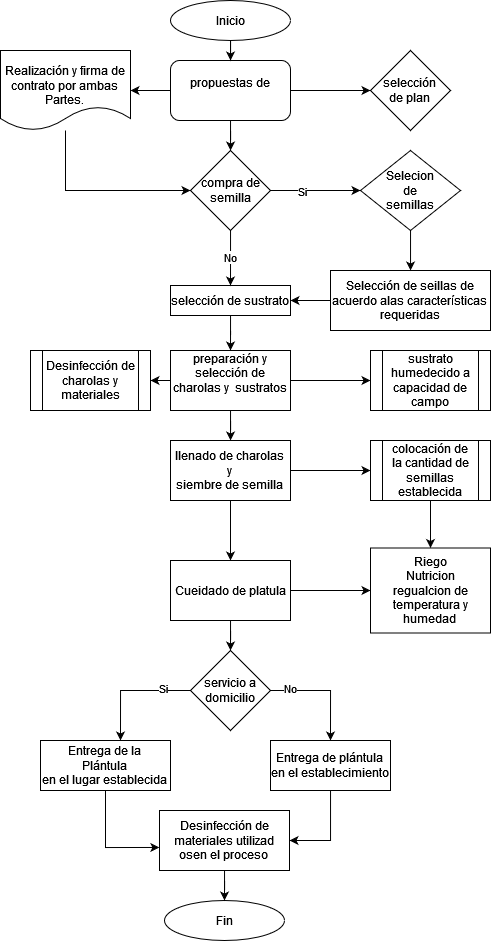

The diagram above was exported from draw.io. Its source (the exported page's mxGraphModel, read from the mxfile embedded in the PNG):
<mxGraphModel dx="643" dy="376" grid="1" gridSize="10" guides="1" tooltips="1" connect="1" arrows="1" fold="1" page="1" pageScale="1" pageWidth="827" pageHeight="1169" math="0" shadow="0">
  <root>
    <mxCell id="0" />
    <mxCell id="1" parent="0" />
    <mxCell id="bufxGuPOUsLzFaJyrNdJ-25" style="edgeStyle=orthogonalEdgeStyle;rounded=0;orthogonalLoop=1;jettySize=auto;html=1;" edge="1" parent="1" source="bufxGuPOUsLzFaJyrNdJ-8" target="bufxGuPOUsLzFaJyrNdJ-15">
      <mxGeometry relative="1" as="geometry" />
    </mxCell>
    <mxCell id="bufxGuPOUsLzFaJyrNdJ-8" value="&lt;div&gt;Selección de seillas de acuerdo alas características&lt;br&gt;&lt;/div&gt;&lt;div&gt;requeridas&lt;br&gt;&lt;/div&gt;" style="rounded=0;whiteSpace=wrap;html=1;" vertex="1" parent="1">
      <mxGeometry x="520" y="290" width="160" height="60" as="geometry" />
    </mxCell>
    <mxCell id="bufxGuPOUsLzFaJyrNdJ-24" value="" style="edgeStyle=orthogonalEdgeStyle;rounded=0;orthogonalLoop=1;jettySize=auto;html=1;" edge="1" parent="1" source="bufxGuPOUsLzFaJyrNdJ-10" target="bufxGuPOUsLzFaJyrNdJ-8">
      <mxGeometry relative="1" as="geometry">
        <Array as="points">
          <mxPoint x="600" y="280" />
          <mxPoint x="600" y="280" />
        </Array>
      </mxGeometry>
    </mxCell>
    <mxCell id="bufxGuPOUsLzFaJyrNdJ-10" value="&lt;div&gt;Selecion &lt;br&gt;&lt;/div&gt;&lt;div&gt;de &lt;br&gt;&lt;/div&gt;&lt;div&gt;semillas &lt;br&gt;&lt;/div&gt;" style="rhombus;whiteSpace=wrap;html=1;" vertex="1" parent="1">
      <mxGeometry x="550" y="170" width="100" height="80" as="geometry" />
    </mxCell>
    <mxCell id="bufxGuPOUsLzFaJyrNdJ-26" style="edgeStyle=orthogonalEdgeStyle;rounded=0;orthogonalLoop=1;jettySize=auto;html=1;" edge="1" parent="1" source="bufxGuPOUsLzFaJyrNdJ-11" target="bufxGuPOUsLzFaJyrNdJ-19">
      <mxGeometry relative="1" as="geometry" />
    </mxCell>
    <mxCell id="bufxGuPOUsLzFaJyrNdJ-33" style="edgeStyle=orthogonalEdgeStyle;rounded=0;orthogonalLoop=1;jettySize=auto;html=1;" edge="1" parent="1" source="bufxGuPOUsLzFaJyrNdJ-11" target="bufxGuPOUsLzFaJyrNdJ-34">
      <mxGeometry relative="1" as="geometry">
        <mxPoint x="550" y="110" as="targetPoint" />
      </mxGeometry>
    </mxCell>
    <mxCell id="bufxGuPOUsLzFaJyrNdJ-75" style="edgeStyle=orthogonalEdgeStyle;rounded=0;orthogonalLoop=1;jettySize=auto;html=1;entryX=1;entryY=0.5;entryDx=0;entryDy=0;" edge="1" parent="1" source="bufxGuPOUsLzFaJyrNdJ-11" target="bufxGuPOUsLzFaJyrNdJ-73">
      <mxGeometry relative="1" as="geometry" />
    </mxCell>
    <mxCell id="bufxGuPOUsLzFaJyrNdJ-11" value="&lt;div&gt;propuestas de &lt;br&gt;&lt;/div&gt;&lt;div&gt;&lt;br&gt;&lt;/div&gt;" style="rounded=1;whiteSpace=wrap;html=1;" vertex="1" parent="1">
      <mxGeometry x="360" y="80" width="120" height="60" as="geometry" />
    </mxCell>
    <mxCell id="bufxGuPOUsLzFaJyrNdJ-32" style="edgeStyle=orthogonalEdgeStyle;rounded=0;orthogonalLoop=1;jettySize=auto;html=1;entryX=0.5;entryY=0;entryDx=0;entryDy=0;" edge="1" parent="1" source="bufxGuPOUsLzFaJyrNdJ-15" target="bufxGuPOUsLzFaJyrNdJ-27">
      <mxGeometry relative="1" as="geometry" />
    </mxCell>
    <mxCell id="bufxGuPOUsLzFaJyrNdJ-15" value="selección de sustrato" style="rounded=0;whiteSpace=wrap;html=1;" vertex="1" parent="1">
      <mxGeometry x="360" y="305" width="120" height="30" as="geometry" />
    </mxCell>
    <mxCell id="bufxGuPOUsLzFaJyrNdJ-20" style="edgeStyle=orthogonalEdgeStyle;rounded=0;orthogonalLoop=1;jettySize=auto;html=1;" edge="1" parent="1" source="bufxGuPOUsLzFaJyrNdJ-19" target="bufxGuPOUsLzFaJyrNdJ-10">
      <mxGeometry relative="1" as="geometry" />
    </mxCell>
    <mxCell id="bufxGuPOUsLzFaJyrNdJ-21" value="Si" style="edgeLabel;html=1;align=center;verticalAlign=middle;resizable=0;points=[];" vertex="1" connectable="0" parent="bufxGuPOUsLzFaJyrNdJ-20">
      <mxGeometry x="-0.2917" y="-1" relative="1" as="geometry">
        <mxPoint as="offset" />
      </mxGeometry>
    </mxCell>
    <mxCell id="bufxGuPOUsLzFaJyrNdJ-23" value="No " style="edgeStyle=orthogonalEdgeStyle;rounded=0;orthogonalLoop=1;jettySize=auto;html=1;entryX=0.5;entryY=0;entryDx=0;entryDy=0;" edge="1" parent="1" source="bufxGuPOUsLzFaJyrNdJ-19" target="bufxGuPOUsLzFaJyrNdJ-15">
      <mxGeometry relative="1" as="geometry">
        <Array as="points">
          <mxPoint x="420" y="270" />
          <mxPoint x="420" y="270" />
        </Array>
      </mxGeometry>
    </mxCell>
    <mxCell id="bufxGuPOUsLzFaJyrNdJ-19" value="compra de semilla" style="rhombus;whiteSpace=wrap;html=1;" vertex="1" parent="1">
      <mxGeometry x="380" y="170" width="80" height="80" as="geometry" />
    </mxCell>
    <mxCell id="bufxGuPOUsLzFaJyrNdJ-35" style="edgeStyle=orthogonalEdgeStyle;rounded=0;orthogonalLoop=1;jettySize=auto;html=1;" edge="1" parent="1" source="bufxGuPOUsLzFaJyrNdJ-27" target="bufxGuPOUsLzFaJyrNdJ-36">
      <mxGeometry relative="1" as="geometry">
        <mxPoint x="420" y="480" as="targetPoint" />
      </mxGeometry>
    </mxCell>
    <mxCell id="bufxGuPOUsLzFaJyrNdJ-42" value="" style="edgeStyle=orthogonalEdgeStyle;rounded=0;orthogonalLoop=1;jettySize=auto;html=1;" edge="1" parent="1" source="bufxGuPOUsLzFaJyrNdJ-27" target="bufxGuPOUsLzFaJyrNdJ-41">
      <mxGeometry relative="1" as="geometry" />
    </mxCell>
    <mxCell id="bufxGuPOUsLzFaJyrNdJ-72" value="" style="edgeStyle=orthogonalEdgeStyle;rounded=0;orthogonalLoop=1;jettySize=auto;html=1;" edge="1" parent="1" source="bufxGuPOUsLzFaJyrNdJ-27" target="bufxGuPOUsLzFaJyrNdJ-71">
      <mxGeometry relative="1" as="geometry" />
    </mxCell>
    <mxCell id="bufxGuPOUsLzFaJyrNdJ-27" value="&#10;preparación y selección de charolas y&amp;nbsp; sustratos&#10;&#10;" style="rounded=0;whiteSpace=wrap;html=1;" vertex="1" parent="1">
      <mxGeometry x="360" y="370" width="120" height="60" as="geometry" />
    </mxCell>
    <mxCell id="bufxGuPOUsLzFaJyrNdJ-34" value="&lt;div&gt;selección&lt;br&gt;&lt;/div&gt;&lt;div&gt;de plan&lt;br&gt;&lt;/div&gt;" style="rhombus;whiteSpace=wrap;html=1;" vertex="1" parent="1">
      <mxGeometry x="560" y="70" width="80" height="80" as="geometry" />
    </mxCell>
    <mxCell id="bufxGuPOUsLzFaJyrNdJ-44" value="" style="edgeStyle=orthogonalEdgeStyle;rounded=0;orthogonalLoop=1;jettySize=auto;html=1;" edge="1" parent="1" source="bufxGuPOUsLzFaJyrNdJ-36" target="bufxGuPOUsLzFaJyrNdJ-43">
      <mxGeometry relative="1" as="geometry" />
    </mxCell>
    <mxCell id="bufxGuPOUsLzFaJyrNdJ-45" style="edgeStyle=orthogonalEdgeStyle;rounded=0;orthogonalLoop=1;jettySize=auto;html=1;entryX=0.5;entryY=0;entryDx=0;entryDy=0;" edge="1" parent="1" source="bufxGuPOUsLzFaJyrNdJ-36" target="bufxGuPOUsLzFaJyrNdJ-47">
      <mxGeometry relative="1" as="geometry">
        <mxPoint x="420" y="540" as="targetPoint" />
      </mxGeometry>
    </mxCell>
    <mxCell id="bufxGuPOUsLzFaJyrNdJ-36" value="&lt;div&gt;llenado de charolas &lt;br&gt;&lt;/div&gt;&lt;div&gt;y &lt;br&gt;&lt;/div&gt;&lt;div&gt;siembre de semilla &lt;br&gt;&lt;/div&gt;" style="rounded=0;whiteSpace=wrap;html=1;" vertex="1" parent="1">
      <mxGeometry x="360" y="460" width="120" height="60" as="geometry" />
    </mxCell>
    <mxCell id="bufxGuPOUsLzFaJyrNdJ-39" style="edgeStyle=orthogonalEdgeStyle;rounded=0;orthogonalLoop=1;jettySize=auto;html=1;entryX=0.5;entryY=0;entryDx=0;entryDy=0;" edge="1" parent="1" source="bufxGuPOUsLzFaJyrNdJ-38" target="bufxGuPOUsLzFaJyrNdJ-11">
      <mxGeometry relative="1" as="geometry" />
    </mxCell>
    <mxCell id="bufxGuPOUsLzFaJyrNdJ-38" value="Inicio " style="ellipse;whiteSpace=wrap;html=1;" vertex="1" parent="1">
      <mxGeometry x="360" y="20" width="120" height="40" as="geometry" />
    </mxCell>
    <mxCell id="bufxGuPOUsLzFaJyrNdJ-41" value="sustrato humedecido a capacidad de campo" style="shape=process;whiteSpace=wrap;html=1;backgroundOutline=1;rounded=0;" vertex="1" parent="1">
      <mxGeometry x="560" y="370" width="120" height="60" as="geometry" />
    </mxCell>
    <mxCell id="bufxGuPOUsLzFaJyrNdJ-53" style="edgeStyle=orthogonalEdgeStyle;rounded=0;orthogonalLoop=1;jettySize=auto;html=1;" edge="1" parent="1" source="bufxGuPOUsLzFaJyrNdJ-43" target="bufxGuPOUsLzFaJyrNdJ-48">
      <mxGeometry relative="1" as="geometry" />
    </mxCell>
    <mxCell id="bufxGuPOUsLzFaJyrNdJ-43" value="&lt;div&gt;colocación de&lt;/div&gt;&lt;div&gt;la cantidad de semillas establecida &lt;/div&gt;" style="shape=process;whiteSpace=wrap;html=1;backgroundOutline=1;rounded=0;" vertex="1" parent="1">
      <mxGeometry x="560" y="460" width="120" height="60" as="geometry" />
    </mxCell>
    <mxCell id="bufxGuPOUsLzFaJyrNdJ-49" value="" style="edgeStyle=orthogonalEdgeStyle;rounded=0;orthogonalLoop=1;jettySize=auto;html=1;" edge="1" parent="1" source="bufxGuPOUsLzFaJyrNdJ-47" target="bufxGuPOUsLzFaJyrNdJ-48">
      <mxGeometry relative="1" as="geometry" />
    </mxCell>
    <mxCell id="bufxGuPOUsLzFaJyrNdJ-59" style="edgeStyle=orthogonalEdgeStyle;rounded=0;orthogonalLoop=1;jettySize=auto;html=1;entryX=0.5;entryY=0;entryDx=0;entryDy=0;" edge="1" parent="1" source="bufxGuPOUsLzFaJyrNdJ-47" target="bufxGuPOUsLzFaJyrNdJ-58">
      <mxGeometry relative="1" as="geometry" />
    </mxCell>
    <mxCell id="bufxGuPOUsLzFaJyrNdJ-47" value="Cueidado de platula" style="rounded=0;whiteSpace=wrap;html=1;" vertex="1" parent="1">
      <mxGeometry x="360" y="580" width="120" height="60" as="geometry" />
    </mxCell>
    <mxCell id="bufxGuPOUsLzFaJyrNdJ-48" value="&lt;div&gt;Riego&lt;/div&gt;&lt;div&gt;Nutricion&lt;/div&gt;&lt;div&gt;regualcion de temperatura y humedad&lt;br&gt;&lt;/div&gt;" style="rounded=0;whiteSpace=wrap;html=1;" vertex="1" parent="1">
      <mxGeometry x="560" y="567.5" width="120" height="85" as="geometry" />
    </mxCell>
    <mxCell id="bufxGuPOUsLzFaJyrNdJ-60" style="edgeStyle=orthogonalEdgeStyle;rounded=0;orthogonalLoop=1;jettySize=auto;html=1;" edge="1" parent="1" source="bufxGuPOUsLzFaJyrNdJ-58">
      <mxGeometry relative="1" as="geometry">
        <mxPoint x="310.0000000000001" y="760" as="targetPoint" />
      </mxGeometry>
    </mxCell>
    <mxCell id="bufxGuPOUsLzFaJyrNdJ-61" value="Si" style="edgeLabel;html=1;align=center;verticalAlign=middle;resizable=0;points=[];" vertex="1" connectable="0" parent="bufxGuPOUsLzFaJyrNdJ-60">
      <mxGeometry x="-0.5425" y="-2" relative="1" as="geometry">
        <mxPoint as="offset" />
      </mxGeometry>
    </mxCell>
    <mxCell id="bufxGuPOUsLzFaJyrNdJ-63" style="edgeStyle=orthogonalEdgeStyle;rounded=0;orthogonalLoop=1;jettySize=auto;html=1;" edge="1" parent="1" source="bufxGuPOUsLzFaJyrNdJ-58">
      <mxGeometry relative="1" as="geometry">
        <mxPoint x="520" y="760" as="targetPoint" />
      </mxGeometry>
    </mxCell>
    <mxCell id="bufxGuPOUsLzFaJyrNdJ-64" value="No " style="edgeLabel;html=1;align=center;verticalAlign=middle;resizable=0;points=[];" vertex="1" connectable="0" parent="bufxGuPOUsLzFaJyrNdJ-63">
      <mxGeometry x="-0.6372" y="2" relative="1" as="geometry">
        <mxPoint as="offset" />
      </mxGeometry>
    </mxCell>
    <mxCell id="bufxGuPOUsLzFaJyrNdJ-58" value="&lt;div&gt;servicio a &lt;br&gt;&lt;/div&gt;&lt;div&gt;domicilio&lt;br&gt;&lt;/div&gt;" style="rhombus;whiteSpace=wrap;html=1;" vertex="1" parent="1">
      <mxGeometry x="380" y="670" width="80" height="80" as="geometry" />
    </mxCell>
    <mxCell id="bufxGuPOUsLzFaJyrNdJ-78" style="edgeStyle=orthogonalEdgeStyle;rounded=0;orthogonalLoop=1;jettySize=auto;html=1;entryX=1;entryY=0.5;entryDx=0;entryDy=0;" edge="1" parent="1" source="bufxGuPOUsLzFaJyrNdJ-65" target="bufxGuPOUsLzFaJyrNdJ-77">
      <mxGeometry relative="1" as="geometry" />
    </mxCell>
    <mxCell id="bufxGuPOUsLzFaJyrNdJ-65" value="&lt;div&gt;Entrega de plántula&lt;br&gt;&lt;/div&gt;&lt;div&gt;en el establecimiento&lt;br&gt;&lt;/div&gt;" style="rounded=0;whiteSpace=wrap;html=1;" vertex="1" parent="1">
      <mxGeometry x="460" y="760" width="120" height="50" as="geometry" />
    </mxCell>
    <mxCell id="bufxGuPOUsLzFaJyrNdJ-79" style="edgeStyle=orthogonalEdgeStyle;rounded=0;orthogonalLoop=1;jettySize=auto;html=1;entryX=-0.001;entryY=0.616;entryDx=0;entryDy=0;entryPerimeter=0;" edge="1" parent="1" source="bufxGuPOUsLzFaJyrNdJ-66" target="bufxGuPOUsLzFaJyrNdJ-77">
      <mxGeometry relative="1" as="geometry" />
    </mxCell>
    <mxCell id="bufxGuPOUsLzFaJyrNdJ-66" value="&lt;div&gt;Entrega de la &lt;br&gt;&lt;/div&gt;&lt;div&gt;Plántula&lt;br&gt;&lt;/div&gt;&lt;div&gt;en el lugar establecida&lt;br&gt;&lt;/div&gt;" style="rounded=0;whiteSpace=wrap;html=1;" vertex="1" parent="1">
      <mxGeometry x="230" y="760" width="130" height="50" as="geometry" />
    </mxCell>
    <mxCell id="bufxGuPOUsLzFaJyrNdJ-67" value="Fin " style="ellipse;whiteSpace=wrap;html=1;" vertex="1" parent="1">
      <mxGeometry x="354" y="920" width="120" height="40" as="geometry" />
    </mxCell>
    <mxCell id="bufxGuPOUsLzFaJyrNdJ-71" value="Desinfección de charolas y materiales" style="shape=process;whiteSpace=wrap;html=1;backgroundOutline=1;rounded=0;" vertex="1" parent="1">
      <mxGeometry x="220" y="370" width="120" height="60" as="geometry" />
    </mxCell>
    <mxCell id="bufxGuPOUsLzFaJyrNdJ-76" style="edgeStyle=orthogonalEdgeStyle;rounded=0;orthogonalLoop=1;jettySize=auto;html=1;entryX=0;entryY=0.5;entryDx=0;entryDy=0;" edge="1" parent="1" source="bufxGuPOUsLzFaJyrNdJ-73" target="bufxGuPOUsLzFaJyrNdJ-19">
      <mxGeometry relative="1" as="geometry">
        <Array as="points">
          <mxPoint x="255" y="210" />
        </Array>
      </mxGeometry>
    </mxCell>
    <mxCell id="bufxGuPOUsLzFaJyrNdJ-73" value="&lt;br&gt;&lt;div&gt;Realización y firma de &lt;br&gt;&lt;/div&gt;&lt;div&gt;contrato por ambas &lt;br&gt;&lt;/div&gt;&lt;div&gt;Partes.&lt;/div&gt;" style="shape=document;whiteSpace=wrap;html=1;boundedLbl=1;" vertex="1" parent="1">
      <mxGeometry x="190" y="70" width="130" height="80" as="geometry" />
    </mxCell>
    <mxCell id="bufxGuPOUsLzFaJyrNdJ-80" style="edgeStyle=orthogonalEdgeStyle;rounded=0;orthogonalLoop=1;jettySize=auto;html=1;entryX=0.5;entryY=0;entryDx=0;entryDy=0;" edge="1" parent="1" source="bufxGuPOUsLzFaJyrNdJ-77" target="bufxGuPOUsLzFaJyrNdJ-67">
      <mxGeometry relative="1" as="geometry" />
    </mxCell>
    <mxCell id="bufxGuPOUsLzFaJyrNdJ-77" value="&lt;div&gt;Desinfección de materiales utilizad osen el proceso&lt;br&gt;&lt;/div&gt;" style="rounded=0;whiteSpace=wrap;html=1;" vertex="1" parent="1">
      <mxGeometry x="349" y="830" width="130" height="60" as="geometry" />
    </mxCell>
  </root>
</mxGraphModel>